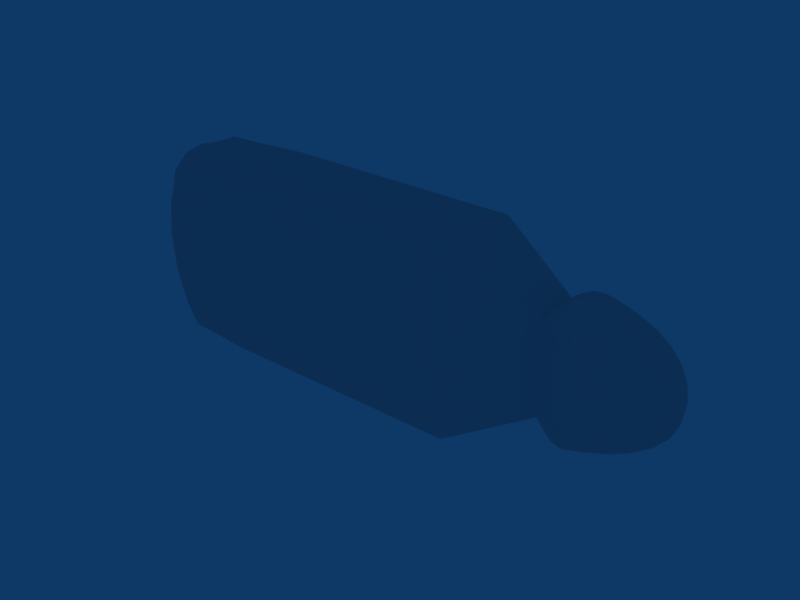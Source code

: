 # Source: transporter_model.blend  (saved by Blender 2.42.0; exported with 4.5.12 LTS)
import bpy
from mathutils import Matrix  # noqa: F401  (used for matrix-valued properties, if any)

bpy.ops.wm.read_factory_settings(use_empty=True)
scene = bpy.context.scene
scene.name = 'Scene'

# ---- collections
col_collection_1 = bpy.data.collections.new('Collection 1'); scene.collection.children.link(col_collection_1)

# ---- world
world_world = bpy.data.worlds.new('World'); scene.world = world_world
world_world.color = (0.05656, 0.2208, 0.4)
world_world.use_sun_shadow = False
world_world.sun_shadow_jitter_overblur = 0.0
world_world.cycles.sampling_method = 'MANUAL'
world_world.cycles.sample_map_resolution = 256

# ---- meshes
me_cube = bpy.data.meshes.new('Cube')
me_cube.from_pydata([(1.0, 1.0, -0.8531), (1.0, -1.0, -0.8531), (-1.0, -1.0, -0.8531), (-1.0, 1.0, -0.8531), (0.5, 0.5, 1.147), (0.5, -0.5, 1.147), (-0.5, -0.5, 1.147), (-0.5, 0.5, 1.147), (-0.6, -0.6, -1.853), (-0.6, 0.6, -1.853), (0.6, 0.6, -1.853), (0.6, -0.6, -1.853), (1.2, -1.2, -3.853), (-1.2, -1.2, -3.853), (1.2, 1.2, -3.853), (-1.2, 1.2, -3.853), (-1.2, 1.2, -11.85), (-1.2, -1.2, -11.85), (1.2, 1.2, -11.85), (1.2, -1.2, -11.85), (1.0, -1.0, -12.85), (-1.0, -1.0, -12.85), (1.0, 1.0, -12.85), (-1.0, 1.0, -12.85)], [], [(4, 7, 6, 5), (0, 4, 5, 1), (1, 5, 6, 2), (2, 6, 7, 3), (4, 0, 3, 7), (2, 3, 9, 8), (3, 0, 10, 9), (0, 1, 11, 10), (1, 2, 8, 11), (11, 8, 13, 12), (10, 11, 12, 14), (9, 10, 14, 15), (8, 9, 15, 13), (13, 15, 16, 17), (15, 14, 18, 16), (14, 12, 19, 18), (12, 13, 17, 19), (19, 17, 21, 20), (18, 19, 20, 22), (16, 18, 22, 23), (17, 16, 23, 21), (22, 20, 21, 23)])
_k = {(1, 2): 1.0, (0, 1): 0.0902, (0, 3): 0.07451, (2, 3): 0.0902, (3, 9): 0.74902, (8, 9): 1.0, (2, 8): 0.74902, (0, 10): 0.74902, (9, 10): 1.0, (1, 11): 0.74902, (10, 11): 1.0, (8, 11): 1.0, (8, 13): 0.74902, (12, 13): 1.0, (11, 12): 0.74902, (12, 14): 1.0, (14, 15): 1.0, (9, 15): 0.74902, (13, 15): 1.0, (15, 16): 0.50196, (16, 17): 0.76863, (13, 17): 0.50196, (14, 18): 0.50196, (16, 18): 0.76863, (12, 19): 0.50196, (18, 19): 0.76863, (17, 19): 0.76863}
me_cube.attributes.new('crease_edge', 'FLOAT', 'EDGE').data.foreach_set('value', [_k.get((min(e.vertices), max(e.vertices)), 0.0) for e in me_cube.edges])
me_cube.use_remesh_preserve_volume = False
me_cube.use_remesh_preserve_attributes = False
me_cube.use_mirror_vertex_groups = False
me_cube.update()

# ---- objects
ob_cube = bpy.data.objects.new('Cube', me_cube)

# ---- transforms, parenting, visibility, modifiers, constraints
ob_cube.location = (8.0, 0.0, 0.0)
ob_cube.rotation_euler = (0.0, 1.571, 0.0)
ob_cube.scale = (2.0, 1.0, 1.0)
ob_cube.lock_rotations_4d = False
ob_cube.empty_display_type = 'ARROWS'
ob_cube.color = (0.0, 0.0, 0.0, 1.0)
ob_cube.lineart.crease_threshold = 0.0
_m = ob_cube.modifiers.new('Subsurf', 'SUBSURF')
_m.uv_smooth = 'PRESERVE_CORNERS'
_m.quality = 2
_m.show_only_control_edges = False

# ---- collection membership
col_collection_1.objects.link(ob_cube)

# ---- scene / render settings (as saved in the file)
scene.frame_start = 1; scene.frame_end = 250; scene.frame_set(1)
scene.render.engine = 'BLENDER_EEVEE_NEXT'
scene.render.image_settings.file_format = 'JPEG'
scene.render.image_settings.color_mode = 'RGB'
scene.render.image_settings.compression = 90
scene.render.resolution_x = 800
scene.render.resolution_y = 600
scene.render.pixel_aspect_x = 100.0
scene.render.pixel_aspect_y = 100.0
scene.render.fps = 25
scene.render.dither_intensity = 0.0
scene.render.use_compositing = False
scene.render.use_sequencer = False
scene.render.bake_bias = 0.0
scene.render.use_stamp_time = False
scene.render.use_stamp_date = False
scene.render.use_stamp_frame = False
scene.render.use_stamp_camera = False
scene.render.use_stamp_scene = False
scene.render.use_stamp_filename = False
scene.render.use_stamp_render_time = False
scene.render.stamp_font_size = 0
scene.cycles.use_denoising = False
scene.cycles.samples = 10
scene.cycles.sampling_pattern = 'TABULATED_SOBOL'
scene.cycles.light_sampling_threshold = 0.0
scene.cycles.use_adaptive_sampling = False
scene.cycles.use_light_tree = False
scene.cycles.blur_glossy = 0.0
scene.cycles.volume_bounces = 1
scene.cycles.pixel_filter_type = 'GAUSSIAN'
scene.cycles.sample_clamp_indirect = 0.0
scene.view_settings.view_transform = 'Raw'
bpy.context.view_layer.update()

# ---- added for rendering (the .blend has no active camera): camera
cam_auto = bpy.data.cameras.new('AutoCamera')
cam_auto.lens = 50.0
cam_auto.sensor_width = 36.0
cam_auto.clip_end = 1000.0
ob_auto_camera = bpy.data.objects.new('AutoCamera', cam_auto)
scene.collection.objects.link(ob_auto_camera)
ob_auto_camera.location = (16.0191, -16.6466, 11.0978)
ob_auto_camera.rotation_euler = (1.09748, -7.21219e-08, 0.694738)
scene.camera = ob_auto_camera
bpy.context.view_layer.update()
